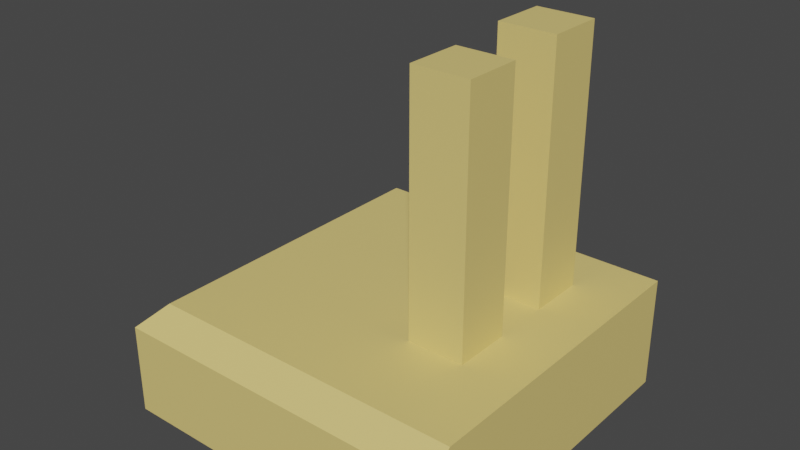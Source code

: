 # Source: Factory1.blend  (saved by Blender 2.93.21; exported with 4.5.12 LTS)
import bpy
from mathutils import Matrix  # noqa: F401  (used for matrix-valued properties, if any)

bpy.ops.wm.read_factory_settings(use_empty=True)
scene = bpy.context.scene
scene.name = 'Scene'

# ---- collections
col_collection = bpy.data.collections.new('Collection'); scene.collection.children.link(col_collection)

# ---- materials (node trees are filled in below, after node groups)
mat_material_001 = bpy.data.materials.new('Material.001')
mat_material_001.use_transparent_shadow = False

# ---- material node trees
mat_material_001.use_nodes = True; mat_material_001.node_tree.nodes.clear()
_N = mat_material_001.node_tree.nodes; _L = mat_material_001.node_tree.links
n0 = _N.new('ShaderNodeBsdfPrincipled'); n0.name = 'Principled BSDF'; n0.location = (10, 300)
n0.distribution = 'GGX'
n0.subsurface_method = 'BURLEY'
n0.inputs[0].default_value = (0.8, 0.6206, 0.2027, 1.0)
n0.inputs[3].default_value = 1.45
n0.inputs[27].default_value = (0.0, 0.0, 0.0, 1.0)
n0.inputs[28].default_value = 1.0
n1 = _N.new('ShaderNodeOutputMaterial'); n1.name = 'Material Output'; n1.location = (300, 300)
_L.new(n0.outputs[0], n1.inputs[0])
n1.is_active_output = True

# ---- world
world_world = bpy.data.worlds.new('World'); scene.world = world_world
world_world.use_nodes = True; world_world.node_tree.nodes.clear()
_N = world_world.node_tree.nodes; _L = world_world.node_tree.links
n0 = _N.new('ShaderNodeOutputWorld'); n0.name = 'World Output'; n0.location = (300, 300)
n1 = _N.new('ShaderNodeBackground'); n1.name = 'Background'; n1.location = (10, 300)
n1.inputs[0].default_value = (0.05088, 0.05088, 0.05088, 1.0)
_L.new(n1.outputs[0], n0.inputs[0])
n0.is_active_output = True
world_world.color = (0.05088, 0.05088, 0.05088)
world_world.use_sun_shadow = False
world_world.sun_shadow_jitter_overblur = 0.0

# ---- meshes
me_cube_001 = bpy.data.meshes.new('Cube.001')
me_cube_001.from_pydata([(0.0, 3.0, 0.0), (3.0, 3.0, 0.0), (0.0, 0.0, 0.0), (3.0, 0.0, 0.0), (2.0, 0.0, 0.0), (2.0, 3.0, 0.0), (0.0, 2.0, 0.0), (3.0, 2.0, 0.0), (2.0, 2.0, 1.0), (2.0, 2.0, 0.0), (3.0, 3.0, 1.0), (2.0, 3.0, 1.0), (3.0, 2.0, 1.0), (2.5, 0.0, 0.0), (2.5, 3.0, 0.0), (2.5, 2.0, 0.0), (2.5, 3.0, 1.0), (2.5, 2.0, 1.0), (0.0, 1.0, 0.0), (2.0, 1.0, 0.0), (3.0, 1.0, 0.0), (3.0, 1.0, 1.0), (2.0, 1.0, 1.0), (2.5, 1.0, 1.0), (2.5, 1.0, 0.0), (3.0, 1.5, 0.0), (3.0, 1.5, 1.0), (2.0, 1.5, 1.0), (0.0, 1.5, 0.0), (2.0, 1.5, 0.0), (2.5, 1.5, 1.0), (2.5, 1.5, 0.0), (0.0, 0.5, 0.0), (2.0, 0.5, 0.0), (3.0, 0.5, 1.0), (2.5, 0.5, 1.0), (2.5, 0.5, 0.0), (3.0, 0.5, 0.0), (2.0, 0.5, 1.0), (3.0, 2.5, 0.0), (0.0, 2.5, 0.0), (2.0, 2.5, 0.0), (3.0, 2.5, 1.0), (2.0, 2.5, 1.0), (2.5, 2.5, 0.0), (2.5, 2.5, 1.0), (1.0, 3.0, 0.0), (1.0, 0.0, 0.0), (1.0, 2.0, 0.0), (1.0, 3.0, 1.0), (1.0, 2.0, 1.0), (1.0, 1.0, 1.0), (1.0, 1.0, 0.0), (1.0, 1.5, 0.0), (1.0, 1.5, 1.0), (1.0, 0.5, 1.0), (1.0, 0.5, 0.0), (1.0, 2.5, 1.0), (1.0, 2.5, 0.0), (1.5, 0.0, 0.0), (1.5, 2.0, 1.0), (1.5, 1.0, 1.0), (1.5, 1.5, 1.0), (1.5, 0.5, 1.0), (1.5, 2.5, 1.0), (1.5, 3.0, 0.0), (1.5, 2.0, 0.0), (1.5, 3.0, 1.0), (1.5, 1.0, 0.0), (1.5, 1.5, 0.0), (1.5, 0.5, 0.0), (1.5, 2.5, 0.0), (0.5103, 3.0, 0.0), (0.5103, 2.0, 0.0), (0.5103, 3.0, 1.0), (0.5103, 1.0, 0.0), (0.5103, 1.5, 0.0), (0.5103, 0.5, 0.0), (0.5103, 2.5, 0.0), (0.5103, 0.0, 0.0), (0.5103, 2.0, 1.0), (0.5103, 1.0, 1.0), (0.5103, 1.5, 1.0), (0.5103, 0.5, 1.0), (0.5103, 2.5, 1.0), (2.0, 2.0, 3.228), (2.5, 2.0, 3.228), (2.5, 2.5, 3.228), (2.0, 2.5, 3.228), (2.5, 1.5, 3.173), (2.5, 1.0, 3.173), (2.0, 1.0, 3.173), (2.0, 1.5, 3.173), (0.0, 3.0, 0.7943), (0.2057, 3.0, 1.0), (0.2057, 0.2057, 1.0), (0.0, 0.0, 0.7943), (3.0, 0.2057, 1.0), (3.0, 0.0, 0.7943), (2.0, 0.2057, 1.0), (2.0, 0.0, 0.7943), (0.0, 2.0, 0.7943), (0.2057, 2.0, 1.0), (2.5, 0.0, 0.7943), (2.5, 0.2057, 1.0), (0.0, 1.0, 0.7943), (0.2057, 1.0, 1.0), (0.2057, 1.5, 1.0), (0.0, 1.5, 0.7943), (0.2057, 0.5, 1.0), (0.0, 0.5, 0.7943), (0.0, 2.5, 0.7943), (0.2057, 2.5, 1.0), (1.0, 0.0, 0.7943), (1.0, 0.2057, 1.0), (1.5, 0.2057, 1.0), (1.5, 0.0, 0.7943), (0.5103, 0.2057, 1.0), (0.5103, 0.0, 0.7943)], [], [(36, 37, 3, 13), (38, 63, 115, 99), (17, 45, 87, 86), (35, 38, 99, 104), (65, 67, 11, 5), (18, 105, 108, 28), (34, 35, 104, 97), (39, 42, 12, 7), (70, 33, 4, 59), (71, 41, 9, 66), (83, 109, 95, 117), (3, 98, 103, 13), (74, 94, 112, 84), (14, 16, 10, 1), (44, 39, 7, 15), (28, 108, 101, 6), (41, 44, 15, 9), (5, 11, 16, 14), (37, 34, 97, 98, 3), (42, 45, 17, 12), (13, 103, 100, 4), (33, 36, 13, 4), (29, 31, 24, 19), (26, 30, 23, 21), (81, 106, 109, 83), (69, 29, 19, 68), (25, 26, 21, 20), (55, 83, 117, 114), (23, 30, 89, 90), (31, 25, 20, 24), (15, 7, 25, 31), (17, 8, 27, 30), (7, 12, 26, 25), (66, 9, 29, 69), (84, 112, 102, 80), (12, 17, 30, 26), (9, 15, 31, 29), (82, 107, 106, 81), (79, 118, 96, 2), (19, 24, 36, 33), (21, 23, 35, 34), (32, 110, 105, 18), (68, 19, 33, 70), (20, 21, 34, 37), (23, 22, 38, 35), (24, 20, 37, 36), (10, 16, 45, 42), (5, 14, 44, 41), (2, 96, 110, 32), (14, 1, 39, 44), (80, 102, 107, 82), (65, 5, 41, 71), (1, 10, 42, 39), (16, 11, 43, 45), (72, 46, 58, 78), (67, 49, 57, 64), (75, 52, 56, 77), (61, 51, 55, 63), (60, 50, 54, 62), (73, 48, 53, 76), (76, 53, 52, 75), (62, 54, 51, 61), (64, 57, 50, 60), (59, 116, 113, 47), (78, 58, 48, 73), (77, 56, 47, 79), (72, 74, 49, 46), (6, 101, 111, 40), (4, 100, 116, 59), (43, 64, 60, 8), (27, 62, 61, 22), (8, 60, 62, 27), (22, 61, 63, 38), (11, 67, 64, 43), (46, 65, 71, 58), (52, 68, 70, 56), (48, 66, 69, 53), (53, 69, 68, 52), (58, 71, 66, 48), (56, 70, 59, 47), (46, 49, 67, 65), (40, 111, 93, 0), (32, 77, 79, 2), (40, 78, 73, 6), (28, 76, 75, 18), (6, 73, 76, 28), (18, 75, 77, 32), (0, 72, 78, 40), (49, 74, 84, 57), (51, 81, 83, 55), (50, 80, 82, 54), (54, 82, 81, 51), (57, 84, 80, 50), (47, 113, 118, 79), (63, 55, 114, 115), (87, 88, 85, 86), (8, 17, 86, 85), (45, 43, 88, 87), (43, 8, 85, 88), (89, 92, 91, 90), (30, 27, 92, 89), (22, 23, 90, 91), (27, 22, 91, 92), (104, 99, 100, 103), (110, 96, 95, 109), (106, 107, 108, 105), (114, 117, 118, 113), (112, 94, 93, 111), (111, 101, 102, 112), (117, 95, 96, 118), (116, 100, 99, 115), (103, 98, 97, 104), (107, 102, 101, 108), (109, 106, 105, 110), (115, 114, 113, 116), (0, 93, 94, 74, 72)])
_uv = me_cube_001.uv_layers.new(name='UVMap')
_uv.uv.foreach_set('vector', [0.5625, 0.2188, 0.625, 0.2188, 0.625, 0.25, 0.5625, 0.25, 0.5, 0.9639, 0.5296, 0.9639, 0.5296, 0.9813, 0.5, 0.9813, 0.4407, 0.875, 0.4407, 0.8157, 0.4407, 0.8157, 0.4407, 0.875, 0.4407, 0.9639, 0.5, 0.9639, 0.5, 0.9813, 0.4407, 0.9813, 0.375, 0.5938, 0.6055, 0.5938, 0.6055, 0.625, 0.375, 0.625, 0.125, 0.5625, 0.3081, 0.5625, 0.3081, 0.5938, 0.125, 0.5938, 0.3815, 0.9639, 0.4407, 0.9639, 0.4407, 0.9813, 0.3815, 0.9813, 0.375, 0.3125, 0.6055, 0.3125, 0.6055, 0.375, 0.375, 0.375, 0.4688, 0.2188, 0.5, 0.2188, 0.5, 0.25, 0.4688, 0.25, 0.4688, 0.0625, 0.5, 0.0625, 0.5, 0.125, 0.4688, 0.125, 0.5883, 0.9639, 0.6063, 0.9639, 0.6063, 0.9813, 0.5883, 0.9813, 0.625, 0.5, 0.8081, 0.5, 0.8081, 0.5625, 0.625, 0.5625, 0.5883, 0.7565, 0.6063, 0.7565, 0.6063, 0.8157, 0.5883, 0.8157, 0.375, 0.6875, 0.6055, 0.6875, 0.6055, 0.75, 0.375, 0.75, 0.5625, 0.0625, 0.625, 0.0625, 0.625, 0.125, 0.5625, 0.125, 0.125, 0.5938, 0.3081, 0.5938, 0.3081, 0.625, 0.125, 0.625, 0.5, 0.0625, 0.5625, 0.0625, 0.5625, 0.125, 0.5, 0.125, 0.375, 0.625, 0.6055, 0.625, 0.6055, 0.6875, 0.375, 0.6875, 0.375, 0.4688, 0.6055, 0.4688, 0.6055, 0.4871, 0.5581, 0.5, 0.375, 0.5, 0.3815, 0.8157, 0.4407, 0.8157, 0.4407, 0.875, 0.3815, 0.875, 0.625, 0.5625, 0.8081, 0.5625, 0.8081, 0.625, 0.625, 0.625, 0.5, 0.2188, 0.5625, 0.2188, 0.5625, 0.25, 0.5, 0.25, 0.5, 0.1562, 0.5625, 0.1562, 0.5625, 0.1875, 0.5, 0.1875, 0.3815, 0.9046, 0.4407, 0.9046, 0.4407, 0.9343, 0.3815, 0.9343, 0.5883, 0.9343, 0.6063, 0.9343, 0.6063, 0.9639, 0.5883, 0.9639, 0.4688, 0.1562, 0.5, 0.1562, 0.5, 0.1875, 0.4688, 0.1875, 0.375, 0.4062, 0.6055, 0.4062, 0.6055, 0.4375, 0.375, 0.4375, 0.5593, 0.9639, 0.5883, 0.9639, 0.5883, 0.9813, 0.5593, 0.9813, 0.4407, 0.9343, 0.4407, 0.9046, 0.4407, 0.9046, 0.4407, 0.9343, 0.5625, 0.1562, 0.625, 0.1562, 0.625, 0.1875, 0.5625, 0.1875, 0.5625, 0.125, 0.625, 0.125, 0.625, 0.1562, 0.5625, 0.1562, 0.4407, 0.875, 0.5, 0.875, 0.5, 0.9046, 0.4407, 0.9046, 0.375, 0.375, 0.6055, 0.375, 0.6055, 0.4062, 0.375, 0.4062, 0.4688, 0.125, 0.5, 0.125, 0.5, 0.1562, 0.4688, 0.1562, 0.5883, 0.8157, 0.6063, 0.8157, 0.6063, 0.875, 0.5883, 0.875, 0.3815, 0.875, 0.4407, 0.875, 0.4407, 0.9046, 0.3815, 0.9046, 0.5, 0.125, 0.5625, 0.125, 0.5625, 0.1562, 0.5, 0.1562, 0.5883, 0.9046, 0.6063, 0.9046, 0.6063, 0.9343, 0.5883, 0.9343, 0.625, 0.7181, 0.8081, 0.7181, 0.8081, 0.75, 0.625, 0.75, 0.5, 0.1875, 0.5625, 0.1875, 0.5625, 0.2188, 0.5, 0.2188, 0.3815, 0.9343, 0.4407, 0.9343, 0.4407, 0.9639, 0.3815, 0.9639, 0.125, 0.5312, 0.3081, 0.5312, 0.3081, 0.5625, 0.125, 0.5625, 0.4688, 0.1875, 0.5, 0.1875, 0.5, 0.2188, 0.4688, 0.2188, 0.375, 0.4375, 0.6055, 0.4375, 0.6055, 0.4688, 0.375, 0.4688, 0.4407, 0.9343, 0.5, 0.9343, 0.5, 0.9639, 0.4407, 0.9639, 0.5625, 0.1875, 0.625, 0.1875, 0.625, 0.2188, 0.5625, 0.2188, 0.3815, 0.7565, 0.4407, 0.7565, 0.4407, 0.8157, 0.3815, 0.8157, 0.5, 0.0, 0.5625, 0.0, 0.5625, 0.0625, 0.5, 0.0625, 0.125, 0.5, 0.3081, 0.5, 0.3081, 0.5312, 0.125, 0.5312, 0.5625, 0.0, 0.625, 0.0, 0.625, 0.0625, 0.5625, 0.0625, 0.5883, 0.875, 0.6063, 0.875, 0.6063, 0.9046, 0.5883, 0.9046, 0.4688, 0.0, 0.5, 0.0, 0.5, 0.0625, 0.4688, 0.0625, 0.375, 0.25, 0.6055, 0.25, 0.6055, 0.3125, 0.375, 0.3125, 0.4407, 0.7565, 0.5, 0.7565, 0.5, 0.8157, 0.4407, 0.8157, 0.4069, 0.0, 0.4375, 0.0, 0.4375, 0.0625, 0.4069, 0.0625, 0.5296, 0.7565, 0.5593, 0.7565, 0.5593, 0.8157, 0.5296, 0.8157, 0.4069, 0.1875, 0.4375, 0.1875, 0.4375, 0.2188, 0.4069, 0.2188, 0.5296, 0.9343, 0.5593, 0.9343, 0.5593, 0.9639, 0.5296, 0.9639, 0.5296, 0.875, 0.5593, 0.875, 0.5593, 0.9046, 0.5296, 0.9046, 0.4069, 0.125, 0.4375, 0.125, 0.4375, 0.1562, 0.4069, 0.1562, 0.4069, 0.1562, 0.4375, 0.1562, 0.4375, 0.1875, 0.4069, 0.1875, 0.5296, 0.9046, 0.5593, 0.9046, 0.5593, 0.9343, 0.5296, 0.9343, 0.5296, 0.8157, 0.5593, 0.8157, 0.5593, 0.875, 0.5296, 0.875, 0.625, 0.6562, 0.8081, 0.6562, 0.8081, 0.6875, 0.625, 0.6875, 0.4069, 0.0625, 0.4375, 0.0625, 0.4375, 0.125, 0.4069, 0.125, 0.4069, 0.2188, 0.4375, 0.2188, 0.4375, 0.25, 0.4069, 0.25, 0.375, 0.5319, 0.6055, 0.5319, 0.6055, 0.5625, 0.375, 0.5625, 0.125, 0.625, 0.3081, 0.625, 0.3081, 0.6875, 0.125, 0.6875, 0.625, 0.625, 0.8081, 0.625, 0.8081, 0.6562, 0.625, 0.6562, 0.5, 0.8157, 0.5296, 0.8157, 0.5296, 0.875, 0.5, 0.875, 0.5, 0.9046, 0.5296, 0.9046, 0.5296, 0.9343, 0.5, 0.9343, 0.5, 0.875, 0.5296, 0.875, 0.5296, 0.9046, 0.5, 0.9046, 0.5, 0.9343, 0.5296, 0.9343, 0.5296, 0.9639, 0.5, 0.9639, 0.5, 0.7565, 0.5296, 0.7565, 0.5296, 0.8157, 0.5, 0.8157, 0.4375, 0.0, 0.4688, 0.0, 0.4688, 0.0625, 0.4375, 0.0625, 0.4375, 0.1875, 0.4688, 0.1875, 0.4688, 0.2188, 0.4375, 0.2188, 0.4375, 0.125, 0.4688, 0.125, 0.4688, 0.1562, 0.4375, 0.1562, 0.4375, 0.1562, 0.4688, 0.1562, 0.4688, 0.1875, 0.4375, 0.1875, 0.4375, 0.0625, 0.4688, 0.0625, 0.4688, 0.125, 0.4375, 0.125, 0.4375, 0.2188, 0.4688, 0.2188, 0.4688, 0.25, 0.4375, 0.25, 0.375, 0.5625, 0.6055, 0.5625, 0.6055, 0.5938, 0.375, 0.5938, 0.125, 0.6875, 0.3081, 0.6875, 0.3081, 0.75, 0.125, 0.75, 0.375, 0.2188, 0.4069, 0.2188, 0.4069, 0.25, 0.375, 0.25, 0.375, 0.0625, 0.4069, 0.0625, 0.4069, 0.125, 0.375, 0.125, 0.375, 0.1562, 0.4069, 0.1562, 0.4069, 0.1875, 0.375, 0.1875, 0.375, 0.125, 0.4069, 0.125, 0.4069, 0.1562, 0.375, 0.1562, 0.375, 0.1875, 0.4069, 0.1875, 0.4069, 0.2188, 0.375, 0.2188, 0.375, 0.0, 0.4069, 0.0, 0.4069, 0.0625, 0.375, 0.0625, 0.5593, 0.7565, 0.5883, 0.7565, 0.5883, 0.8157, 0.5593, 0.8157, 0.5593, 0.9343, 0.5883, 0.9343, 0.5883, 0.9639, 0.5593, 0.9639, 0.5593, 0.875, 0.5883, 0.875, 0.5883, 0.9046, 0.5593, 0.9046, 0.5593, 0.9046, 0.5883, 0.9046, 0.5883, 0.9343, 0.5593, 0.9343, 0.5593, 0.8157, 0.5883, 0.8157, 0.5883, 0.875, 0.5593, 0.875, 0.625, 0.6875, 0.8081, 0.6875, 0.8081, 0.7181, 0.625, 0.7181, 0.5296, 0.9639, 0.5593, 0.9639, 0.5593, 0.9813, 0.5296, 0.9813, 0.4407, 0.8157, 0.5, 0.8157, 0.5, 0.875, 0.4407, 0.875, 0.5, 0.875, 0.4407, 0.875, 0.4407, 0.875, 0.5, 0.875, 0.4407, 0.8157, 0.5, 0.8157, 0.5, 0.8157, 0.4407, 0.8157, 0.5, 0.8157, 0.5, 0.875, 0.5, 0.875, 0.5, 0.8157, 0.4407, 0.9046, 0.5, 0.9046, 0.5, 0.9343, 0.4407, 0.9343, 0.4407, 0.9046, 0.5, 0.9046, 0.5, 0.9046, 0.4407, 0.9046, 0.5, 0.9343, 0.4407, 0.9343, 0.4407, 0.9343, 0.5, 0.9343, 0.5, 0.9046, 0.5, 0.9343, 0.5, 0.9343, 0.5, 0.9046, 0.4407, 0.9813, 0.5, 0.9813, 0.5, 0.9935, 0.4407, 0.9935, 0.6185, 0.9639, 0.6185, 0.9935, 0.6063, 0.9813, 0.6063, 0.9639, 0.6063, 0.9343, 0.6063, 0.9046, 0.6185, 0.9046, 0.6185, 0.9343, 0.5593, 0.9813, 0.5883, 0.9813, 0.5883, 0.9935, 0.5593, 0.9935, 0.6063, 0.8157, 0.6063, 0.7565, 0.6185, 0.7565, 0.6185, 0.8157, 0.6185, 0.8157, 0.6185, 0.875, 0.6063, 0.875, 0.6063, 0.8157, 0.5883, 0.9813, 0.6063, 0.9813, 0.6185, 0.9935, 0.5883, 0.9935, 0.5296, 0.9935, 0.5, 0.9935, 0.5, 0.9813, 0.5296, 0.9813, 0.4407, 0.9935, 0.3815, 0.9935, 0.3815, 0.9813, 0.4407, 0.9813, 0.6063, 0.9046, 0.6063, 0.875, 0.6185, 0.875, 0.6185, 0.9046, 0.6063, 0.9639, 0.6063, 0.9343, 0.6185, 0.9343, 0.6185, 0.9639, 0.5296, 0.9813, 0.5593, 0.9813, 0.5593, 0.9935, 0.5296, 0.9935, 0.375, 0.5, 0.5581, 0.5, 0.6055, 0.5129, 0.6055, 0.5319, 0.375, 0.5319])
me_cube_001.materials.append(mat_material_001)
me_cube_001.use_remesh_fix_poles = True
me_cube_001.use_remesh_preserve_attributes = False
me_cube_001.update()

# ---- objects
ob_empty = bpy.data.objects.new('Empty', None)
ob_cube = bpy.data.objects.new('Cube', me_cube_001)

# ---- transforms, parenting, visibility, modifiers, constraints
ob_empty.location = (0.0, 0.0, 0.0)
ob_cube.location = (0.0, 0.0, 0.0)

# ---- collection membership
col_collection.objects.link(ob_empty)
col_collection.objects.link(ob_cube)

# ---- scene / render settings (as saved in the file)
scene.frame_start = 1; scene.frame_end = 250; scene.frame_set(1)
scene.render.engine = 'BLENDER_EEVEE_NEXT'
scene.cycles.use_denoising = False
scene.cycles.samples = 128
scene.cycles.sampling_pattern = 'TABULATED_SOBOL'
scene.cycles.use_adaptive_sampling = False
scene.cycles.use_light_tree = False
scene.view_settings.view_transform = 'Filmic'
bpy.context.view_layer.update()

# ---- added for rendering (the .blend has no active camera and no usable light): camera, sun
cam_auto = bpy.data.cameras.new('AutoCamera')
cam_auto.lens = 50.0
cam_auto.sensor_width = 36.0
cam_auto.clip_end = 1000.0
ob_auto_camera = bpy.data.objects.new('AutoCamera', cam_auto)
scene.collection.objects.link(ob_auto_camera)
ob_auto_camera.location = (6.43234, -4.4188, 5.5598)
ob_auto_camera.rotation_euler = (1.09748, -7.21219e-08, 0.694738)
scene.camera = ob_auto_camera
light_auto_sun = bpy.data.lights.new('AutoSun', 'SUN')
light_auto_sun.energy = 3.0
light_auto_sun.angle = 0.0523599
ob_auto_sun = bpy.data.objects.new('AutoSun', light_auto_sun)
scene.collection.objects.link(ob_auto_sun)
ob_auto_sun.rotation_euler = (0.872665, 0.174533, 0.523599)
bpy.context.view_layer.update()
